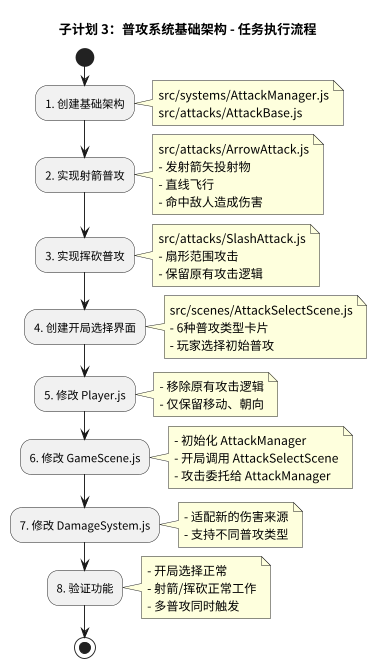

The diagram above was rendered by PlantUML. Its source (embedded in the PNG):
@startuml spec03-task-flow
skinparam defaultFontName "PingFang SC"
skinparam dpi 300
scale 0.3

title 子计划 3：普攻系统基础架构 - 任务执行流程

start
:1. 创建基础架构;
note right
  src/systems/AttackManager.js
  src/attacks/AttackBase.js
end note

:2. 实现射箭普攻;
note right
  src/attacks/ArrowAttack.js
  - 发射箭矢投射物
  - 直线飞行
  - 命中敌人造成伤害
end note

:3. 实现挥砍普攻;
note right
  src/attacks/SlashAttack.js
  - 扇形范围攻击
  - 保留原有攻击逻辑
end note

:4. 创建开局选择界面;
note right
  src/scenes/AttackSelectScene.js
  - 6种普攻类型卡片
  - 玩家选择初始普攻
end note

:5. 修改 Player.js;
note right
  - 移除原有攻击逻辑
  - 仅保留移动、朝向
end note

:6. 修改 GameScene.js;
note right
  - 初始化 AttackManager
  - 开局调用 AttackSelectScene
  - 攻击委托给 AttackManager
end note

:7. 修改 DamageSystem.js;
note right
  - 适配新的伤害来源
  - 支持不同普攻类型
end note

:8. 验证功能;
note right
  - 开局选择正常
  - 射箭/挥砍正常工作
  - 多普攻同时触发
end note

stop

@enduml